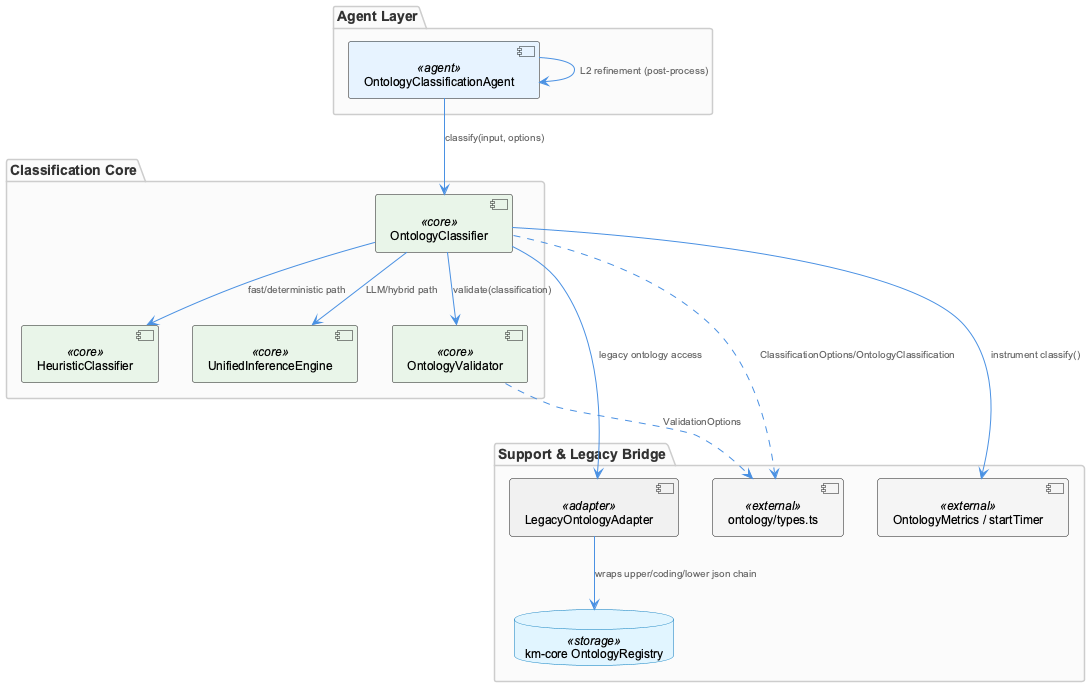

The diagram above was rendered by PlantUML. Its source (embedded in the PNG):
@startuml
!include /Users/Q284340/Agentic/coding/docs/puml/_standard-style.puml

package "Agent Layer" {
  component "OntologyClassificationAgent" as agent <<agent>>
}

package "Classification Core" {
  component "OntologyClassifier" as classifier <<core>>
  component "HeuristicClassifier" as heuristic <<core>>
  component "UnifiedInferenceEngine" as llm <<core>>
  component "OntologyValidator" as validator <<core>>
}

package "Support & Legacy Bridge" {
  component "LegacyOntologyAdapter" as adapter <<adapter>>
  database "km-core OntologyRegistry" as registry <<storage>>
  component "OntologyMetrics / startTimer" as metrics <<external>>
  component "ontology/types.ts" as types <<external>>
}

agent --> classifier : "classify(input, options)"
classifier --> heuristic : "fast/deterministic path"
classifier --> llm : "LLM/hybrid path"
classifier --> validator : "validate(classification)"
classifier --> metrics : "instrument classify()"
classifier --> adapter : "legacy ontology access"
adapter --> registry : "wraps upper/coding/lower json chain"
classifier ..> types : "ClassificationOptions/OntologyClassification"
validator ..> types : "ValidationOptions"
agent --> agent : "L2 refinement (post-process)"

@enduml